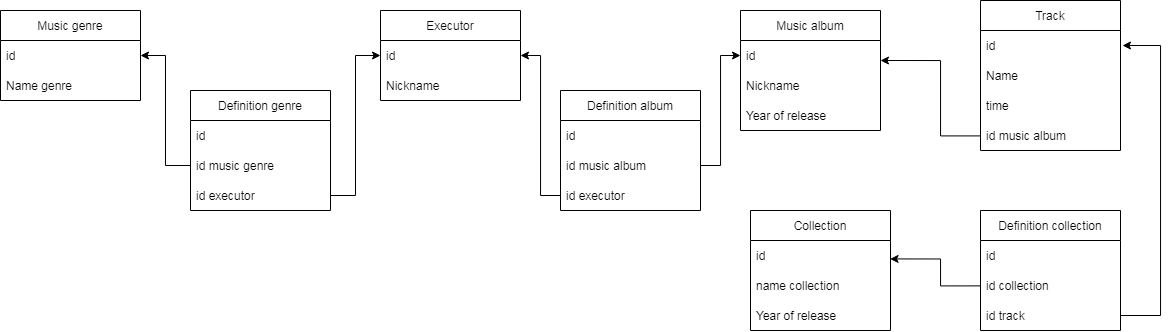

The diagram above was exported from draw.io. Its source (the exported page's mxGraphModel, read from the mxfile embedded in the PNG):
<mxGraphModel dx="1627" dy="721" grid="1" gridSize="10" guides="1" tooltips="1" connect="1" arrows="1" fold="1" page="1" pageScale="1" pageWidth="850" pageHeight="1100" math="0" shadow="0">
  <root>
    <mxCell id="0" />
    <mxCell id="1" parent="0" />
    <mxCell id="Ugk3oiJtUu_IL47cW7SA-1" value="Music genre" style="swimlane;fontStyle=0;childLayout=stackLayout;horizontal=1;startSize=30;horizontalStack=0;resizeParent=1;resizeParentMax=0;resizeLast=0;collapsible=1;marginBottom=0;" parent="1" vertex="1">
      <mxGeometry x="20" y="160" width="140" height="90" as="geometry" />
    </mxCell>
    <mxCell id="Ugk3oiJtUu_IL47cW7SA-2" value="id" style="text;strokeColor=none;fillColor=none;align=left;verticalAlign=middle;spacingLeft=4;spacingRight=4;overflow=hidden;points=[[0,0.5],[1,0.5]];portConstraint=eastwest;rotatable=0;" parent="Ugk3oiJtUu_IL47cW7SA-1" vertex="1">
      <mxGeometry y="30" width="140" height="30" as="geometry" />
    </mxCell>
    <mxCell id="Ugk3oiJtUu_IL47cW7SA-3" value="Name genre" style="text;strokeColor=none;fillColor=none;align=left;verticalAlign=middle;spacingLeft=4;spacingRight=4;overflow=hidden;points=[[0,0.5],[1,0.5]];portConstraint=eastwest;rotatable=0;" parent="Ugk3oiJtUu_IL47cW7SA-1" vertex="1">
      <mxGeometry y="60" width="140" height="30" as="geometry" />
    </mxCell>
    <mxCell id="Ugk3oiJtUu_IL47cW7SA-16" value="Executor" style="swimlane;fontStyle=0;childLayout=stackLayout;horizontal=1;startSize=30;horizontalStack=0;resizeParent=1;resizeParentMax=0;resizeLast=0;collapsible=1;marginBottom=0;" parent="1" vertex="1">
      <mxGeometry x="400" y="160" width="140" height="90" as="geometry" />
    </mxCell>
    <mxCell id="Ugk3oiJtUu_IL47cW7SA-17" value="id" style="text;strokeColor=none;fillColor=none;align=left;verticalAlign=middle;spacingLeft=4;spacingRight=4;overflow=hidden;points=[[0,0.5],[1,0.5]];portConstraint=eastwest;rotatable=0;" parent="Ugk3oiJtUu_IL47cW7SA-16" vertex="1">
      <mxGeometry y="30" width="140" height="30" as="geometry" />
    </mxCell>
    <mxCell id="Ugk3oiJtUu_IL47cW7SA-33" value="Nickname" style="text;strokeColor=none;fillColor=none;align=left;verticalAlign=middle;spacingLeft=4;spacingRight=4;overflow=hidden;points=[[0,0.5],[1,0.5]];portConstraint=eastwest;rotatable=0;" parent="Ugk3oiJtUu_IL47cW7SA-16" vertex="1">
      <mxGeometry y="60" width="140" height="30" as="geometry" />
    </mxCell>
    <mxCell id="Ugk3oiJtUu_IL47cW7SA-21" value="Music album" style="swimlane;fontStyle=0;childLayout=stackLayout;horizontal=1;startSize=30;horizontalStack=0;resizeParent=1;resizeParentMax=0;resizeLast=0;collapsible=1;marginBottom=0;" parent="1" vertex="1">
      <mxGeometry x="760" y="160" width="140" height="120" as="geometry" />
    </mxCell>
    <mxCell id="Ugk3oiJtUu_IL47cW7SA-22" value="id" style="text;strokeColor=none;fillColor=none;align=left;verticalAlign=middle;spacingLeft=4;spacingRight=4;overflow=hidden;points=[[0,0.5],[1,0.5]];portConstraint=eastwest;rotatable=0;" parent="Ugk3oiJtUu_IL47cW7SA-21" vertex="1">
      <mxGeometry y="30" width="140" height="30" as="geometry" />
    </mxCell>
    <mxCell id="2_Yt-i6RfkOnWYsNGg4h-18" value="Nickname" style="text;strokeColor=none;fillColor=none;align=left;verticalAlign=middle;spacingLeft=4;spacingRight=4;overflow=hidden;points=[[0,0.5],[1,0.5]];portConstraint=eastwest;rotatable=0;" vertex="1" parent="Ugk3oiJtUu_IL47cW7SA-21">
      <mxGeometry y="60" width="140" height="30" as="geometry" />
    </mxCell>
    <mxCell id="Ugk3oiJtUu_IL47cW7SA-24" value="Year of release" style="text;strokeColor=none;fillColor=none;align=left;verticalAlign=middle;spacingLeft=4;spacingRight=4;overflow=hidden;points=[[0,0.5],[1,0.5]];portConstraint=eastwest;rotatable=0;" parent="Ugk3oiJtUu_IL47cW7SA-21" vertex="1">
      <mxGeometry y="90" width="140" height="30" as="geometry" />
    </mxCell>
    <mxCell id="Ugk3oiJtUu_IL47cW7SA-26" value="Track" style="swimlane;fontStyle=0;childLayout=stackLayout;horizontal=1;startSize=30;horizontalStack=0;resizeParent=1;resizeParentMax=0;resizeLast=0;collapsible=1;marginBottom=0;" parent="1" vertex="1">
      <mxGeometry x="1000" y="150" width="140" height="150" as="geometry" />
    </mxCell>
    <mxCell id="Ugk3oiJtUu_IL47cW7SA-27" value="id" style="text;strokeColor=none;fillColor=none;align=left;verticalAlign=middle;spacingLeft=4;spacingRight=4;overflow=hidden;points=[[0,0.5],[1,0.5]];portConstraint=eastwest;rotatable=0;" parent="Ugk3oiJtUu_IL47cW7SA-26" vertex="1">
      <mxGeometry y="30" width="140" height="30" as="geometry" />
    </mxCell>
    <mxCell id="Ugk3oiJtUu_IL47cW7SA-28" value="Name " style="text;strokeColor=none;fillColor=none;align=left;verticalAlign=middle;spacingLeft=4;spacingRight=4;overflow=hidden;points=[[0,0.5],[1,0.5]];portConstraint=eastwest;rotatable=0;" parent="Ugk3oiJtUu_IL47cW7SA-26" vertex="1">
      <mxGeometry y="60" width="140" height="30" as="geometry" />
    </mxCell>
    <mxCell id="Ugk3oiJtUu_IL47cW7SA-29" value="time " style="text;strokeColor=none;fillColor=none;align=left;verticalAlign=middle;spacingLeft=4;spacingRight=4;overflow=hidden;points=[[0,0.5],[1,0.5]];portConstraint=eastwest;rotatable=0;" parent="Ugk3oiJtUu_IL47cW7SA-26" vertex="1">
      <mxGeometry y="90" width="140" height="30" as="geometry" />
    </mxCell>
    <mxCell id="Ugk3oiJtUu_IL47cW7SA-36" value="id music album" style="text;strokeColor=none;fillColor=none;align=left;verticalAlign=middle;spacingLeft=4;spacingRight=4;overflow=hidden;points=[[0,0.5],[1,0.5]];portConstraint=eastwest;rotatable=0;" parent="Ugk3oiJtUu_IL47cW7SA-26" vertex="1">
      <mxGeometry y="120" width="140" height="30" as="geometry" />
    </mxCell>
    <mxCell id="Ugk3oiJtUu_IL47cW7SA-38" value="" style="edgeStyle=orthogonalEdgeStyle;rounded=0;orthogonalLoop=1;jettySize=auto;html=1;exitX=0;exitY=0.5;exitDx=0;exitDy=0;" parent="1" source="2_Yt-i6RfkOnWYsNGg4h-14" target="Ugk3oiJtUu_IL47cW7SA-17" edge="1">
      <mxGeometry relative="1" as="geometry" />
    </mxCell>
    <mxCell id="2_Yt-i6RfkOnWYsNGg4h-3" value="Definition genre" style="swimlane;fontStyle=0;childLayout=stackLayout;horizontal=1;startSize=30;horizontalStack=0;resizeParent=1;resizeParentMax=0;resizeLast=0;collapsible=1;marginBottom=0;" vertex="1" parent="1">
      <mxGeometry x="210" y="240" width="140" height="120" as="geometry" />
    </mxCell>
    <mxCell id="2_Yt-i6RfkOnWYsNGg4h-4" value="id" style="text;strokeColor=none;fillColor=none;align=left;verticalAlign=middle;spacingLeft=4;spacingRight=4;overflow=hidden;points=[[0,0.5],[1,0.5]];portConstraint=eastwest;rotatable=0;" vertex="1" parent="2_Yt-i6RfkOnWYsNGg4h-3">
      <mxGeometry y="30" width="140" height="30" as="geometry" />
    </mxCell>
    <mxCell id="2_Yt-i6RfkOnWYsNGg4h-5" value="id music genre" style="text;strokeColor=none;fillColor=none;align=left;verticalAlign=middle;spacingLeft=4;spacingRight=4;overflow=hidden;points=[[0,0.5],[1,0.5]];portConstraint=eastwest;rotatable=0;" vertex="1" parent="2_Yt-i6RfkOnWYsNGg4h-3">
      <mxGeometry y="60" width="140" height="30" as="geometry" />
    </mxCell>
    <mxCell id="2_Yt-i6RfkOnWYsNGg4h-6" value="id executor" style="text;strokeColor=none;fillColor=none;align=left;verticalAlign=middle;spacingLeft=4;spacingRight=4;overflow=hidden;points=[[0,0.5],[1,0.5]];portConstraint=eastwest;rotatable=0;" vertex="1" parent="2_Yt-i6RfkOnWYsNGg4h-3">
      <mxGeometry y="90" width="140" height="30" as="geometry" />
    </mxCell>
    <mxCell id="2_Yt-i6RfkOnWYsNGg4h-7" value="" style="edgeStyle=orthogonalEdgeStyle;rounded=0;orthogonalLoop=1;jettySize=auto;html=1;entryX=1;entryY=0.5;entryDx=0;entryDy=0;" edge="1" parent="1" source="2_Yt-i6RfkOnWYsNGg4h-5" target="Ugk3oiJtUu_IL47cW7SA-2">
      <mxGeometry relative="1" as="geometry">
        <mxPoint x="180" y="205" as="targetPoint" />
      </mxGeometry>
    </mxCell>
    <mxCell id="2_Yt-i6RfkOnWYsNGg4h-8" value="" style="edgeStyle=orthogonalEdgeStyle;rounded=0;orthogonalLoop=1;jettySize=auto;html=1;entryX=0;entryY=0.5;entryDx=0;entryDy=0;" edge="1" parent="1" source="2_Yt-i6RfkOnWYsNGg4h-6" target="Ugk3oiJtUu_IL47cW7SA-17">
      <mxGeometry relative="1" as="geometry" />
    </mxCell>
    <mxCell id="2_Yt-i6RfkOnWYsNGg4h-11" value="Definition album" style="swimlane;fontStyle=0;childLayout=stackLayout;horizontal=1;startSize=30;horizontalStack=0;resizeParent=1;resizeParentMax=0;resizeLast=0;collapsible=1;marginBottom=0;" vertex="1" parent="1">
      <mxGeometry x="580" y="240" width="140" height="120" as="geometry" />
    </mxCell>
    <mxCell id="2_Yt-i6RfkOnWYsNGg4h-12" value="id" style="text;strokeColor=none;fillColor=none;align=left;verticalAlign=middle;spacingLeft=4;spacingRight=4;overflow=hidden;points=[[0,0.5],[1,0.5]];portConstraint=eastwest;rotatable=0;" vertex="1" parent="2_Yt-i6RfkOnWYsNGg4h-11">
      <mxGeometry y="30" width="140" height="30" as="geometry" />
    </mxCell>
    <mxCell id="2_Yt-i6RfkOnWYsNGg4h-15" value="id music album" style="text;strokeColor=none;fillColor=none;align=left;verticalAlign=middle;spacingLeft=4;spacingRight=4;overflow=hidden;points=[[0,0.5],[1,0.5]];portConstraint=eastwest;rotatable=0;" vertex="1" parent="2_Yt-i6RfkOnWYsNGg4h-11">
      <mxGeometry y="60" width="140" height="30" as="geometry" />
    </mxCell>
    <mxCell id="2_Yt-i6RfkOnWYsNGg4h-14" value="id executor" style="text;strokeColor=none;fillColor=none;align=left;verticalAlign=middle;spacingLeft=4;spacingRight=4;overflow=hidden;points=[[0,0.5],[1,0.5]];portConstraint=eastwest;rotatable=0;" vertex="1" parent="2_Yt-i6RfkOnWYsNGg4h-11">
      <mxGeometry y="90" width="140" height="30" as="geometry" />
    </mxCell>
    <mxCell id="2_Yt-i6RfkOnWYsNGg4h-28" value="" style="edgeStyle=orthogonalEdgeStyle;rounded=0;orthogonalLoop=1;jettySize=auto;html=1;entryX=0;entryY=0.5;entryDx=0;entryDy=0;exitX=1;exitY=0.5;exitDx=0;exitDy=0;" edge="1" parent="1" source="2_Yt-i6RfkOnWYsNGg4h-15" target="Ugk3oiJtUu_IL47cW7SA-22">
      <mxGeometry relative="1" as="geometry">
        <mxPoint x="620" y="70" as="sourcePoint" />
        <mxPoint x="660" y="130" as="targetPoint" />
      </mxGeometry>
    </mxCell>
    <mxCell id="2_Yt-i6RfkOnWYsNGg4h-29" value="Collection" style="swimlane;fontStyle=0;childLayout=stackLayout;horizontal=1;startSize=30;horizontalStack=0;resizeParent=1;resizeParentMax=0;resizeLast=0;collapsible=1;marginBottom=0;" vertex="1" parent="1">
      <mxGeometry x="770" y="360" width="140" height="120" as="geometry" />
    </mxCell>
    <mxCell id="2_Yt-i6RfkOnWYsNGg4h-30" value="id" style="text;strokeColor=none;fillColor=none;align=left;verticalAlign=middle;spacingLeft=4;spacingRight=4;overflow=hidden;points=[[0,0.5],[1,0.5]];portConstraint=eastwest;rotatable=0;" vertex="1" parent="2_Yt-i6RfkOnWYsNGg4h-29">
      <mxGeometry y="30" width="140" height="30" as="geometry" />
    </mxCell>
    <mxCell id="2_Yt-i6RfkOnWYsNGg4h-31" value="name collection" style="text;strokeColor=none;fillColor=none;align=left;verticalAlign=middle;spacingLeft=4;spacingRight=4;overflow=hidden;points=[[0,0.5],[1,0.5]];portConstraint=eastwest;rotatable=0;" vertex="1" parent="2_Yt-i6RfkOnWYsNGg4h-29">
      <mxGeometry y="60" width="140" height="30" as="geometry" />
    </mxCell>
    <mxCell id="2_Yt-i6RfkOnWYsNGg4h-38" value="Year of release" style="text;strokeColor=none;fillColor=none;align=left;verticalAlign=middle;spacingLeft=4;spacingRight=4;overflow=hidden;points=[[0,0.5],[1,0.5]];portConstraint=eastwest;rotatable=0;" vertex="1" parent="2_Yt-i6RfkOnWYsNGg4h-29">
      <mxGeometry y="90" width="140" height="30" as="geometry" />
    </mxCell>
    <mxCell id="2_Yt-i6RfkOnWYsNGg4h-34" value="" style="edgeStyle=orthogonalEdgeStyle;rounded=0;orthogonalLoop=1;jettySize=auto;html=1;exitX=-0.002;exitY=0.514;exitDx=0;exitDy=0;exitPerimeter=0;" edge="1" parent="1" source="Ugk3oiJtUu_IL47cW7SA-36">
      <mxGeometry relative="1" as="geometry">
        <mxPoint x="1170" y="300" as="sourcePoint" />
        <mxPoint x="900" y="210" as="targetPoint" />
        <Array as="points">
          <mxPoint x="960" y="285" />
          <mxPoint x="960" y="210" />
        </Array>
      </mxGeometry>
    </mxCell>
    <mxCell id="2_Yt-i6RfkOnWYsNGg4h-35" value="" style="edgeStyle=orthogonalEdgeStyle;rounded=0;orthogonalLoop=1;jettySize=auto;html=1;exitX=1;exitY=0.5;exitDx=0;exitDy=0;" edge="1" parent="1" source="2_Yt-i6RfkOnWYsNGg4h-43">
      <mxGeometry relative="1" as="geometry">
        <mxPoint x="1230" y="185" as="sourcePoint" />
        <mxPoint x="1142" y="195" as="targetPoint" />
        <Array as="points">
          <mxPoint x="1180" y="465" />
          <mxPoint x="1180" y="195" />
        </Array>
      </mxGeometry>
    </mxCell>
    <mxCell id="2_Yt-i6RfkOnWYsNGg4h-40" value="Definition collection" style="swimlane;fontStyle=0;childLayout=stackLayout;horizontal=1;startSize=30;horizontalStack=0;resizeParent=1;resizeParentMax=0;resizeLast=0;collapsible=1;marginBottom=0;" vertex="1" parent="1">
      <mxGeometry x="1000" y="360" width="140" height="120" as="geometry" />
    </mxCell>
    <mxCell id="2_Yt-i6RfkOnWYsNGg4h-41" value="id" style="text;strokeColor=none;fillColor=none;align=left;verticalAlign=middle;spacingLeft=4;spacingRight=4;overflow=hidden;points=[[0,0.5],[1,0.5]];portConstraint=eastwest;rotatable=0;" vertex="1" parent="2_Yt-i6RfkOnWYsNGg4h-40">
      <mxGeometry y="30" width="140" height="30" as="geometry" />
    </mxCell>
    <mxCell id="2_Yt-i6RfkOnWYsNGg4h-42" value="id collection" style="text;strokeColor=none;fillColor=none;align=left;verticalAlign=middle;spacingLeft=4;spacingRight=4;overflow=hidden;points=[[0,0.5],[1,0.5]];portConstraint=eastwest;rotatable=0;" vertex="1" parent="2_Yt-i6RfkOnWYsNGg4h-40">
      <mxGeometry y="60" width="140" height="30" as="geometry" />
    </mxCell>
    <mxCell id="2_Yt-i6RfkOnWYsNGg4h-43" value="id track" style="text;strokeColor=none;fillColor=none;align=left;verticalAlign=middle;spacingLeft=4;spacingRight=4;overflow=hidden;points=[[0,0.5],[1,0.5]];portConstraint=eastwest;rotatable=0;" vertex="1" parent="2_Yt-i6RfkOnWYsNGg4h-40">
      <mxGeometry y="90" width="140" height="30" as="geometry" />
    </mxCell>
    <mxCell id="2_Yt-i6RfkOnWYsNGg4h-45" value="" style="edgeStyle=orthogonalEdgeStyle;rounded=0;orthogonalLoop=1;jettySize=auto;html=1;entryX=0.997;entryY=0.615;entryDx=0;entryDy=0;exitX=0;exitY=0.513;exitDx=0;exitDy=0;exitPerimeter=0;entryPerimeter=0;" edge="1" parent="1" source="2_Yt-i6RfkOnWYsNGg4h-42" target="2_Yt-i6RfkOnWYsNGg4h-30">
      <mxGeometry relative="1" as="geometry">
        <mxPoint x="1020" y="435" as="sourcePoint" />
        <mxPoint x="1020" y="500.0526315789475" as="targetPoint" />
        <Array as="points">
          <mxPoint x="960" y="435" />
          <mxPoint x="960" y="408" />
        </Array>
      </mxGeometry>
    </mxCell>
  </root>
</mxGraphModel>